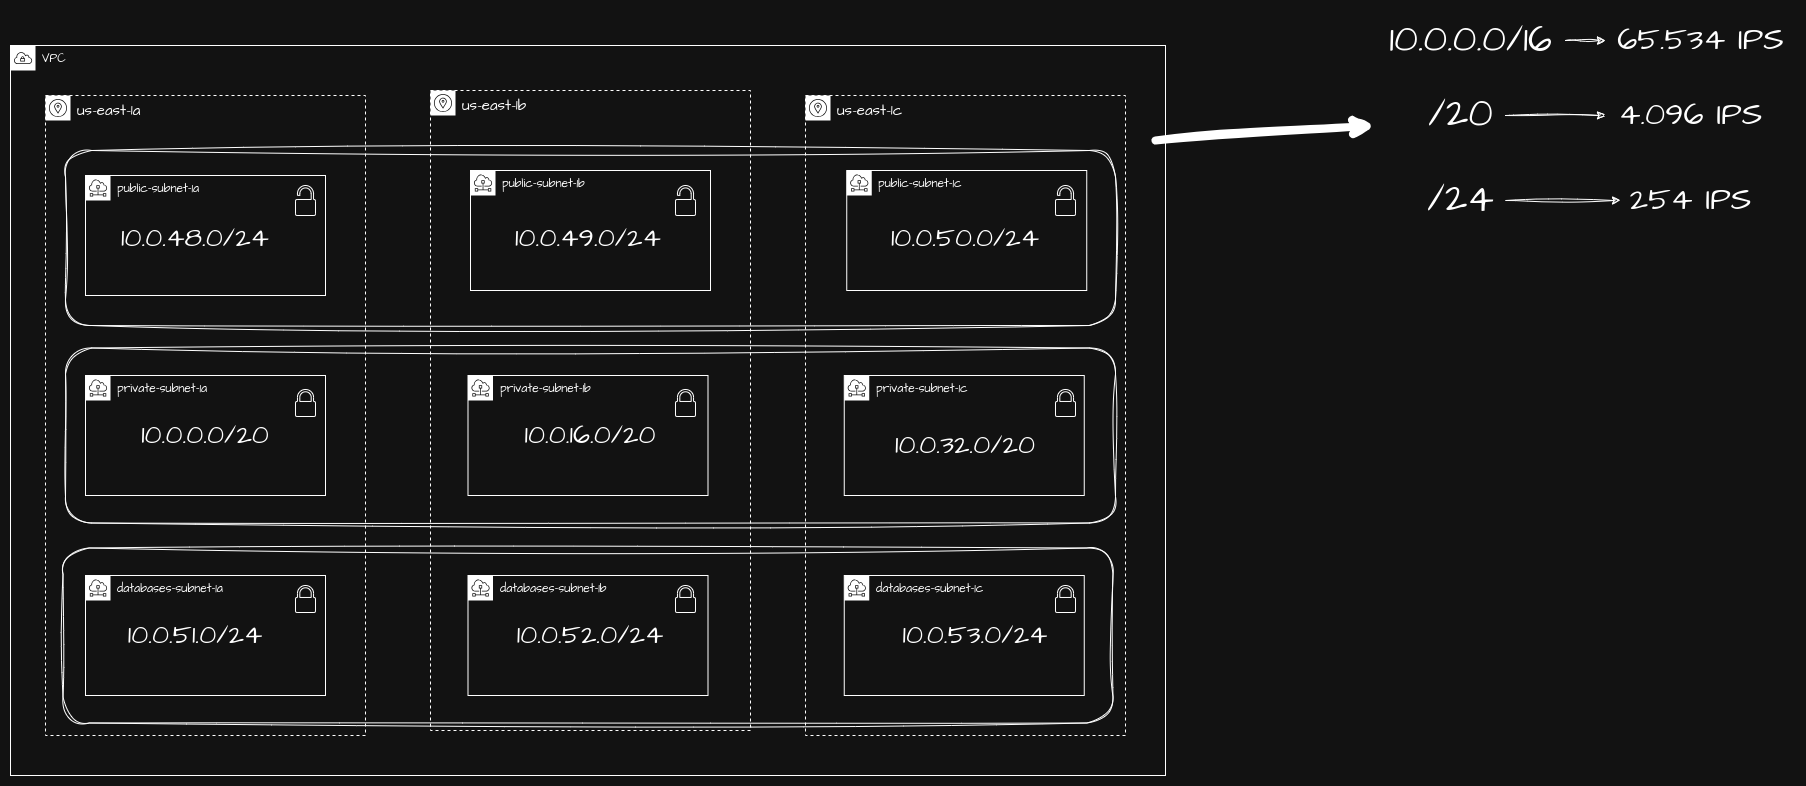

The diagram above was exported from draw.io. Its source (the exported page's mxGraphModel, read from the mxfile embedded in the PNG):
<mxGraphModel dx="1434" dy="754" grid="1" gridSize="10" guides="1" tooltips="1" connect="1" arrows="1" fold="1" page="1" pageScale="1" pageWidth="1169" pageHeight="827" math="0" shadow="0">
  <root>
    <mxCell id="zEu0GqXUYZJWG_KHYxhd-0" />
    <mxCell id="zEu0GqXUYZJWG_KHYxhd-1" parent="zEu0GqXUYZJWG_KHYxhd-0" />
    <mxCell id="zEu0GqXUYZJWG_KHYxhd-16" value="" style="rounded=1;whiteSpace=wrap;html=1;sketch=1;hachureGap=4;jiggle=2;curveFitting=1;fontFamily=Architects Daughter;fontSource=https%3A%2F%2Ffonts.googleapis.com%2Fcss%3Ffamily%3DArchitects%2BDaughter;fillColor=none;" parent="zEu0GqXUYZJWG_KHYxhd-1" vertex="1">
      <mxGeometry x="60" y="175" width="1050" height="175" as="geometry" />
    </mxCell>
    <mxCell id="zEu0GqXUYZJWG_KHYxhd-19" value="" style="rounded=1;whiteSpace=wrap;html=1;sketch=1;hachureGap=4;jiggle=2;curveFitting=1;fontFamily=Architects Daughter;fontSource=https%3A%2F%2Ffonts.googleapis.com%2Fcss%3Ffamily%3DArchitects%2BDaughter;fillColor=none;" parent="zEu0GqXUYZJWG_KHYxhd-1" vertex="1">
      <mxGeometry x="57.5" y="572.5" width="1050" height="175" as="geometry" />
    </mxCell>
    <mxCell id="zEu0GqXUYZJWG_KHYxhd-2" value="VPC" style="sketch=0;outlineConnect=0;html=1;whiteSpace=wrap;fontSize=12;fontStyle=0;shape=mxgraph.aws4.group;grIcon=mxgraph.aws4.group_vpc;verticalAlign=top;align=left;spacingLeft=30;dashed=0;hachureGap=4;jiggle=2;curveFitting=1;fontFamily=Architects Daughter;fontSource=https%3A%2F%2Ffonts.googleapis.com%2Fcss%3Ffamily%3DArchitects%2BDaughter;fillColor=none;" parent="zEu0GqXUYZJWG_KHYxhd-1" vertex="1">
      <mxGeometry x="5" y="70" width="1155" height="730" as="geometry" />
    </mxCell>
    <mxCell id="zEu0GqXUYZJWG_KHYxhd-3" value="&lt;font style=&quot;font-size: 15px;&quot;&gt;us-east-1a&lt;/font&gt;" style="sketch=0;outlineConnect=0;html=1;whiteSpace=wrap;fontSize=12;fontStyle=0;shape=mxgraph.aws4.group;grIcon=mxgraph.aws4.group_availability_zone;verticalAlign=top;align=left;spacingLeft=30;dashed=1;hachureGap=4;jiggle=2;curveFitting=1;fontFamily=Architects Daughter;fontSource=https%3A%2F%2Ffonts.googleapis.com%2Fcss%3Ffamily%3DArchitects%2BDaughter;fillColor=none;" parent="zEu0GqXUYZJWG_KHYxhd-1" vertex="1">
      <mxGeometry x="40" y="120" width="320" height="640" as="geometry" />
    </mxCell>
    <mxCell id="zEu0GqXUYZJWG_KHYxhd-4" value="&lt;font style=&quot;font-size: 15px;&quot;&gt;us-east-1b&lt;/font&gt;" style="sketch=0;outlineConnect=0;html=1;whiteSpace=wrap;fontSize=12;fontStyle=0;shape=mxgraph.aws4.group;grIcon=mxgraph.aws4.group_availability_zone;verticalAlign=top;align=left;spacingLeft=30;dashed=1;hachureGap=4;jiggle=2;curveFitting=1;fontFamily=Architects Daughter;fontSource=https%3A%2F%2Ffonts.googleapis.com%2Fcss%3Ffamily%3DArchitects%2BDaughter;fillColor=none;" parent="zEu0GqXUYZJWG_KHYxhd-1" vertex="1">
      <mxGeometry x="425" y="115" width="320" height="640" as="geometry" />
    </mxCell>
    <mxCell id="zEu0GqXUYZJWG_KHYxhd-5" value="&lt;font style=&quot;font-size: 15px;&quot;&gt;us-east-1c&lt;/font&gt;" style="sketch=0;outlineConnect=0;html=1;whiteSpace=wrap;fontSize=12;fontStyle=0;shape=mxgraph.aws4.group;grIcon=mxgraph.aws4.group_availability_zone;verticalAlign=top;align=left;spacingLeft=30;dashed=1;hachureGap=4;jiggle=2;curveFitting=1;fontFamily=Architects Daughter;fontSource=https%3A%2F%2Ffonts.googleapis.com%2Fcss%3Ffamily%3DArchitects%2BDaughter;fillColor=none;" parent="zEu0GqXUYZJWG_KHYxhd-1" vertex="1">
      <mxGeometry x="800" y="120" width="320" height="640" as="geometry" />
    </mxCell>
    <mxCell id="zEu0GqXUYZJWG_KHYxhd-6" value="public-subnet-1a" style="sketch=0;outlineConnect=0;html=1;whiteSpace=wrap;fontSize=12;fontStyle=0;shape=mxgraph.aws4.group;grIcon=mxgraph.aws4.group_subnet;verticalAlign=top;align=left;spacingLeft=30;dashed=0;hachureGap=4;jiggle=2;curveFitting=1;fontFamily=Architects Daughter;fontSource=https%3A%2F%2Ffonts.googleapis.com%2Fcss%3Ffamily%3DArchitects%2BDaughter;fillColor=none;" parent="zEu0GqXUYZJWG_KHYxhd-1" vertex="1">
      <mxGeometry x="80" y="200" width="240" height="120" as="geometry" />
    </mxCell>
    <mxCell id="zEu0GqXUYZJWG_KHYxhd-7" value="private-subnet-1a" style="sketch=0;outlineConnect=0;html=1;whiteSpace=wrap;fontSize=12;fontStyle=0;shape=mxgraph.aws4.group;grIcon=mxgraph.aws4.group_subnet;verticalAlign=top;align=left;spacingLeft=30;dashed=0;hachureGap=4;jiggle=2;curveFitting=1;fontFamily=Architects Daughter;fontSource=https%3A%2F%2Ffonts.googleapis.com%2Fcss%3Ffamily%3DArchitects%2BDaughter;fillColor=none;" parent="zEu0GqXUYZJWG_KHYxhd-1" vertex="1">
      <mxGeometry x="80" y="400" width="240" height="120" as="geometry" />
    </mxCell>
    <mxCell id="zEu0GqXUYZJWG_KHYxhd-8" value="databases-subnet-1a" style="sketch=0;outlineConnect=0;html=1;whiteSpace=wrap;fontSize=12;fontStyle=0;shape=mxgraph.aws4.group;grIcon=mxgraph.aws4.group_subnet;verticalAlign=top;align=left;spacingLeft=30;dashed=0;hachureGap=4;jiggle=2;curveFitting=1;fontFamily=Architects Daughter;fontSource=https%3A%2F%2Ffonts.googleapis.com%2Fcss%3Ffamily%3DArchitects%2BDaughter;fillColor=none;" parent="zEu0GqXUYZJWG_KHYxhd-1" vertex="1">
      <mxGeometry x="80" y="600" width="240" height="120" as="geometry" />
    </mxCell>
    <mxCell id="zEu0GqXUYZJWG_KHYxhd-9" value="public-subnet-1b" style="sketch=0;outlineConnect=0;html=1;whiteSpace=wrap;fontSize=12;fontStyle=0;shape=mxgraph.aws4.group;grIcon=mxgraph.aws4.group_subnet;verticalAlign=top;align=left;spacingLeft=30;dashed=0;hachureGap=4;jiggle=2;curveFitting=1;fontFamily=Architects Daughter;fontSource=https%3A%2F%2Ffonts.googleapis.com%2Fcss%3Ffamily%3DArchitects%2BDaughter;fillColor=none;" parent="zEu0GqXUYZJWG_KHYxhd-1" vertex="1">
      <mxGeometry x="465" y="195" width="240" height="120" as="geometry" />
    </mxCell>
    <mxCell id="zEu0GqXUYZJWG_KHYxhd-10" value="private-subnet-1b" style="sketch=0;outlineConnect=0;html=1;whiteSpace=wrap;fontSize=12;fontStyle=0;shape=mxgraph.aws4.group;grIcon=mxgraph.aws4.group_subnet;verticalAlign=top;align=left;spacingLeft=30;dashed=0;hachureGap=4;jiggle=2;curveFitting=1;fontFamily=Architects Daughter;fontSource=https%3A%2F%2Ffonts.googleapis.com%2Fcss%3Ffamily%3DArchitects%2BDaughter;fillColor=none;" parent="zEu0GqXUYZJWG_KHYxhd-1" vertex="1">
      <mxGeometry x="462.5" y="400" width="240" height="120" as="geometry" />
    </mxCell>
    <mxCell id="zEu0GqXUYZJWG_KHYxhd-11" value="&lt;div&gt;databases-subnet-1b&lt;/div&gt;" style="sketch=0;outlineConnect=0;html=1;whiteSpace=wrap;fontSize=12;fontStyle=0;shape=mxgraph.aws4.group;grIcon=mxgraph.aws4.group_subnet;verticalAlign=top;align=left;spacingLeft=30;dashed=0;hachureGap=4;jiggle=2;curveFitting=1;fontFamily=Architects Daughter;fontSource=https%3A%2F%2Ffonts.googleapis.com%2Fcss%3Ffamily%3DArchitects%2BDaughter;fillColor=none;" parent="zEu0GqXUYZJWG_KHYxhd-1" vertex="1">
      <mxGeometry x="462.5" y="600" width="240" height="120" as="geometry" />
    </mxCell>
    <mxCell id="zEu0GqXUYZJWG_KHYxhd-12" value="public-subnet-1c" style="sketch=0;outlineConnect=0;html=1;whiteSpace=wrap;fontSize=12;fontStyle=0;shape=mxgraph.aws4.group;grIcon=mxgraph.aws4.group_subnet;verticalAlign=top;align=left;spacingLeft=30;dashed=0;hachureGap=4;jiggle=2;curveFitting=1;fontFamily=Architects Daughter;fontSource=https%3A%2F%2Ffonts.googleapis.com%2Fcss%3Ffamily%3DArchitects%2BDaughter;fillColor=none;" parent="zEu0GqXUYZJWG_KHYxhd-1" vertex="1">
      <mxGeometry x="841.25" y="195" width="240" height="120" as="geometry" />
    </mxCell>
    <mxCell id="zEu0GqXUYZJWG_KHYxhd-13" value="private-subnet-1c" style="sketch=0;outlineConnect=0;html=1;whiteSpace=wrap;fontSize=12;fontStyle=0;shape=mxgraph.aws4.group;grIcon=mxgraph.aws4.group_subnet;verticalAlign=top;align=left;spacingLeft=30;dashed=0;hachureGap=4;jiggle=2;curveFitting=1;fontFamily=Architects Daughter;fontSource=https%3A%2F%2Ffonts.googleapis.com%2Fcss%3Ffamily%3DArchitects%2BDaughter;fillColor=none;" parent="zEu0GqXUYZJWG_KHYxhd-1" vertex="1">
      <mxGeometry x="838.75" y="400" width="240" height="120" as="geometry" />
    </mxCell>
    <mxCell id="zEu0GqXUYZJWG_KHYxhd-14" value="&lt;div&gt;databases-subnet-1c&lt;/div&gt;" style="sketch=0;outlineConnect=0;html=1;whiteSpace=wrap;fontSize=12;fontStyle=0;shape=mxgraph.aws4.group;grIcon=mxgraph.aws4.group_subnet;verticalAlign=top;align=left;spacingLeft=30;dashed=0;hachureGap=4;jiggle=2;curveFitting=1;fontFamily=Architects Daughter;fontSource=https%3A%2F%2Ffonts.googleapis.com%2Fcss%3Ffamily%3DArchitects%2BDaughter;fillColor=none;" parent="zEu0GqXUYZJWG_KHYxhd-1" vertex="1">
      <mxGeometry x="838.75" y="600" width="240" height="120" as="geometry" />
    </mxCell>
    <mxCell id="zEu0GqXUYZJWG_KHYxhd-18" value="" style="rounded=1;whiteSpace=wrap;html=1;sketch=1;hachureGap=4;jiggle=2;curveFitting=1;fontFamily=Architects Daughter;fontSource=https%3A%2F%2Ffonts.googleapis.com%2Fcss%3Ffamily%3DArchitects%2BDaughter;fillColor=none;" parent="zEu0GqXUYZJWG_KHYxhd-1" vertex="1">
      <mxGeometry x="60" y="372.5" width="1050" height="175" as="geometry" />
    </mxCell>
    <mxCell id="zEu0GqXUYZJWG_KHYxhd-20" value="" style="sketch=0;pointerEvents=1;shadow=0;dashed=0;html=1;labelPosition=center;verticalLabelPosition=bottom;verticalAlign=top;outlineConnect=0;align=center;shape=mxgraph.office.security.lock_protected;hachureGap=4;jiggle=2;curveFitting=1;fontFamily=Architects Daughter;fontSource=https%3A%2F%2Ffonts.googleapis.com%2Fcss%3Ffamily%3DArchitects%2BDaughter;fillColor=none;" parent="zEu0GqXUYZJWG_KHYxhd-1" vertex="1">
      <mxGeometry x="290" y="414" width="20" height="27" as="geometry" />
    </mxCell>
    <mxCell id="zEu0GqXUYZJWG_KHYxhd-21" value="" style="sketch=0;pointerEvents=1;shadow=0;dashed=0;html=1;labelPosition=center;verticalLabelPosition=bottom;verticalAlign=top;outlineConnect=0;align=center;shape=mxgraph.office.security.lock_protected;hachureGap=4;jiggle=2;curveFitting=1;fontFamily=Architects Daughter;fontSource=https%3A%2F%2Ffonts.googleapis.com%2Fcss%3Ffamily%3DArchitects%2BDaughter;fillColor=none;" parent="zEu0GqXUYZJWG_KHYxhd-1" vertex="1">
      <mxGeometry x="670" y="414" width="20" height="27" as="geometry" />
    </mxCell>
    <mxCell id="zEu0GqXUYZJWG_KHYxhd-22" value="" style="sketch=0;pointerEvents=1;shadow=0;dashed=0;html=1;labelPosition=center;verticalLabelPosition=bottom;verticalAlign=top;outlineConnect=0;align=center;shape=mxgraph.office.security.lock_protected;hachureGap=4;jiggle=2;curveFitting=1;fontFamily=Architects Daughter;fontSource=https%3A%2F%2Ffonts.googleapis.com%2Fcss%3Ffamily%3DArchitects%2BDaughter;fillColor=none;" parent="zEu0GqXUYZJWG_KHYxhd-1" vertex="1">
      <mxGeometry x="1050" y="414" width="20" height="27" as="geometry" />
    </mxCell>
    <mxCell id="zEu0GqXUYZJWG_KHYxhd-23" value="" style="sketch=0;pointerEvents=1;shadow=0;dashed=0;html=1;labelPosition=center;verticalLabelPosition=bottom;verticalAlign=top;outlineConnect=0;align=center;shape=mxgraph.office.security.lock_protected;hachureGap=4;jiggle=2;curveFitting=1;fontFamily=Architects Daughter;fontSource=https%3A%2F%2Ffonts.googleapis.com%2Fcss%3Ffamily%3DArchitects%2BDaughter;fillColor=none;" parent="zEu0GqXUYZJWG_KHYxhd-1" vertex="1">
      <mxGeometry x="290" y="610" width="20" height="27" as="geometry" />
    </mxCell>
    <mxCell id="zEu0GqXUYZJWG_KHYxhd-24" value="" style="sketch=0;pointerEvents=1;shadow=0;dashed=0;html=1;labelPosition=center;verticalLabelPosition=bottom;verticalAlign=top;outlineConnect=0;align=center;shape=mxgraph.office.security.lock_protected;hachureGap=4;jiggle=2;curveFitting=1;fontFamily=Architects Daughter;fontSource=https%3A%2F%2Ffonts.googleapis.com%2Fcss%3Ffamily%3DArchitects%2BDaughter;fillColor=none;" parent="zEu0GqXUYZJWG_KHYxhd-1" vertex="1">
      <mxGeometry x="670" y="610" width="20" height="27" as="geometry" />
    </mxCell>
    <mxCell id="zEu0GqXUYZJWG_KHYxhd-25" value="" style="sketch=0;pointerEvents=1;shadow=0;dashed=0;html=1;labelPosition=center;verticalLabelPosition=bottom;verticalAlign=top;outlineConnect=0;align=center;shape=mxgraph.office.security.lock_protected;hachureGap=4;jiggle=2;curveFitting=1;fontFamily=Architects Daughter;fontSource=https%3A%2F%2Ffonts.googleapis.com%2Fcss%3Ffamily%3DArchitects%2BDaughter;fillColor=none;" parent="zEu0GqXUYZJWG_KHYxhd-1" vertex="1">
      <mxGeometry x="1050" y="610" width="20" height="27" as="geometry" />
    </mxCell>
    <mxCell id="zEu0GqXUYZJWG_KHYxhd-26" value="" style="sketch=0;pointerEvents=1;shadow=0;dashed=0;html=1;labelPosition=center;verticalLabelPosition=bottom;verticalAlign=top;outlineConnect=0;align=center;shape=mxgraph.office.security.lock_unprotected;hachureGap=4;jiggle=2;curveFitting=1;fontFamily=Architects Daughter;fontSource=https%3A%2F%2Ffonts.googleapis.com%2Fcss%3Ffamily%3DArchitects%2BDaughter;fillColor=none;" parent="zEu0GqXUYZJWG_KHYxhd-1" vertex="1">
      <mxGeometry x="290" y="210" width="20" height="30" as="geometry" />
    </mxCell>
    <mxCell id="zEu0GqXUYZJWG_KHYxhd-27" value="" style="sketch=0;pointerEvents=1;shadow=0;dashed=0;html=1;labelPosition=center;verticalLabelPosition=bottom;verticalAlign=top;outlineConnect=0;align=center;shape=mxgraph.office.security.lock_unprotected;hachureGap=4;jiggle=2;curveFitting=1;fontFamily=Architects Daughter;fontSource=https%3A%2F%2Ffonts.googleapis.com%2Fcss%3Ffamily%3DArchitects%2BDaughter;fillColor=none;" parent="zEu0GqXUYZJWG_KHYxhd-1" vertex="1">
      <mxGeometry x="670" y="210" width="20" height="30" as="geometry" />
    </mxCell>
    <mxCell id="zEu0GqXUYZJWG_KHYxhd-28" value="" style="sketch=0;pointerEvents=1;shadow=0;dashed=0;html=1;labelPosition=center;verticalLabelPosition=bottom;verticalAlign=top;outlineConnect=0;align=center;shape=mxgraph.office.security.lock_unprotected;hachureGap=4;jiggle=2;curveFitting=1;fontFamily=Architects Daughter;fontSource=https%3A%2F%2Ffonts.googleapis.com%2Fcss%3Ffamily%3DArchitects%2BDaughter;fillColor=none;" parent="zEu0GqXUYZJWG_KHYxhd-1" vertex="1">
      <mxGeometry x="1050" y="210" width="20" height="30" as="geometry" />
    </mxCell>
    <mxCell id="mTT5zBoNHpY5D4piaGmy-0" value="" style="endArrow=classic;html=1;rounded=0;sketch=1;hachureGap=4;jiggle=2;curveFitting=1;fontFamily=Architects Daughter;fontSource=https%3A%2F%2Ffonts.googleapis.com%2Fcss%3Ffamily%3DArchitects%2BDaughter;strokeWidth=8;" parent="zEu0GqXUYZJWG_KHYxhd-1" edge="1">
      <mxGeometry width="50" height="50" relative="1" as="geometry">
        <mxPoint x="1150" y="165" as="sourcePoint" />
        <mxPoint x="1370" y="150" as="targetPoint" />
      </mxGeometry>
    </mxCell>
    <mxCell id="XXAQbBAbhnperYt2fAnH-0" value="10.0.0.0/20" style="text;html=1;align=center;verticalAlign=middle;whiteSpace=wrap;rounded=0;fontFamily=Architects Daughter;fontSource=https%3A%2F%2Ffonts.googleapis.com%2Fcss%3Ffamily%3DArchitects%2BDaughter;fontSize=27;" parent="zEu0GqXUYZJWG_KHYxhd-1" vertex="1">
      <mxGeometry x="170" y="445" width="60" height="30" as="geometry" />
    </mxCell>
    <mxCell id="XXAQbBAbhnperYt2fAnH-1" value="10.0.16.0/20" style="text;html=1;align=center;verticalAlign=middle;whiteSpace=wrap;rounded=0;fontFamily=Architects Daughter;fontSource=https%3A%2F%2Ffonts.googleapis.com%2Fcss%3Ffamily%3DArchitects%2BDaughter;fontSize=27;" parent="zEu0GqXUYZJWG_KHYxhd-1" vertex="1">
      <mxGeometry x="555" y="445" width="60" height="30" as="geometry" />
    </mxCell>
    <mxCell id="XXAQbBAbhnperYt2fAnH-2" value="10.0.32.0/20" style="text;html=1;align=center;verticalAlign=middle;whiteSpace=wrap;rounded=0;fontFamily=Architects Daughter;fontSource=https%3A%2F%2Ffonts.googleapis.com%2Fcss%3Ffamily%3DArchitects%2BDaughter;fontSize=27;" parent="zEu0GqXUYZJWG_KHYxhd-1" vertex="1">
      <mxGeometry x="930" y="455" width="60" height="30" as="geometry" />
    </mxCell>
    <mxCell id="XXAQbBAbhnperYt2fAnH-3" value="10.0.48.0/24" style="text;html=1;align=center;verticalAlign=middle;whiteSpace=wrap;rounded=0;fontFamily=Architects Daughter;fontSource=https%3A%2F%2Ffonts.googleapis.com%2Fcss%3Ffamily%3DArchitects%2BDaughter;fontSize=27;" parent="zEu0GqXUYZJWG_KHYxhd-1" vertex="1">
      <mxGeometry x="160" y="247.5" width="60" height="30" as="geometry" />
    </mxCell>
    <mxCell id="XXAQbBAbhnperYt2fAnH-4" value="10.0.49.0/24" style="text;html=1;align=center;verticalAlign=middle;whiteSpace=wrap;rounded=0;fontFamily=Architects Daughter;fontSource=https%3A%2F%2Ffonts.googleapis.com%2Fcss%3Ffamily%3DArchitects%2BDaughter;fontSize=27;" parent="zEu0GqXUYZJWG_KHYxhd-1" vertex="1">
      <mxGeometry x="552.5" y="247.5" width="60" height="30" as="geometry" />
    </mxCell>
    <mxCell id="XXAQbBAbhnperYt2fAnH-5" value="10.0.50.0/24" style="text;html=1;align=center;verticalAlign=middle;whiteSpace=wrap;rounded=0;fontFamily=Architects Daughter;fontSource=https%3A%2F%2Ffonts.googleapis.com%2Fcss%3Ffamily%3DArchitects%2BDaughter;fontSize=27;" parent="zEu0GqXUYZJWG_KHYxhd-1" vertex="1">
      <mxGeometry x="930" y="247.5" width="60" height="30" as="geometry" />
    </mxCell>
    <mxCell id="XXAQbBAbhnperYt2fAnH-6" value="10.0.51.0/24" style="text;html=1;align=center;verticalAlign=middle;whiteSpace=wrap;rounded=0;fontFamily=Architects Daughter;fontSource=https%3A%2F%2Ffonts.googleapis.com%2Fcss%3Ffamily%3DArchitects%2BDaughter;fontSize=27;" parent="zEu0GqXUYZJWG_KHYxhd-1" vertex="1">
      <mxGeometry x="160" y="645" width="60" height="30" as="geometry" />
    </mxCell>
    <mxCell id="XXAQbBAbhnperYt2fAnH-8" value="10.0.52.0/24" style="text;html=1;align=center;verticalAlign=middle;whiteSpace=wrap;rounded=0;fontFamily=Architects Daughter;fontSource=https%3A%2F%2Ffonts.googleapis.com%2Fcss%3Ffamily%3DArchitects%2BDaughter;fontSize=27;" parent="zEu0GqXUYZJWG_KHYxhd-1" vertex="1">
      <mxGeometry x="555" y="645" width="60" height="30" as="geometry" />
    </mxCell>
    <mxCell id="XXAQbBAbhnperYt2fAnH-9" value="10.0.53.0/24" style="text;html=1;align=center;verticalAlign=middle;whiteSpace=wrap;rounded=0;fontFamily=Architects Daughter;fontSource=https%3A%2F%2Ffonts.googleapis.com%2Fcss%3Ffamily%3DArchitects%2BDaughter;fontSize=27;" parent="zEu0GqXUYZJWG_KHYxhd-1" vertex="1">
      <mxGeometry x="940" y="645" width="60" height="30" as="geometry" />
    </mxCell>
    <mxCell id="XXAQbBAbhnperYt2fAnH-10" value="&lt;font style=&quot;font-size: 32px;&quot;&gt;65.534 IPS&lt;br&gt;&lt;/font&gt;" style="text;html=1;align=center;verticalAlign=middle;resizable=0;points=[];autosize=1;strokeColor=none;fillColor=none;fontFamily=Architects Daughter;fontSource=https%3A%2F%2Ffonts.googleapis.com%2Fcss%3Ffamily%3DArchitects%2BDaughter;" parent="zEu0GqXUYZJWG_KHYxhd-1" vertex="1">
      <mxGeometry x="1600" y="40" width="190" height="50" as="geometry" />
    </mxCell>
    <mxCell id="XXAQbBAbhnperYt2fAnH-12" style="edgeStyle=orthogonalEdgeStyle;rounded=0;sketch=1;hachureGap=4;jiggle=2;curveFitting=1;orthogonalLoop=1;jettySize=auto;html=1;fontFamily=Architects Daughter;fontSource=https%3A%2F%2Ffonts.googleapis.com%2Fcss%3Ffamily%3DArchitects%2BDaughter;" parent="zEu0GqXUYZJWG_KHYxhd-1" source="XXAQbBAbhnperYt2fAnH-11" target="XXAQbBAbhnperYt2fAnH-10" edge="1">
      <mxGeometry relative="1" as="geometry" />
    </mxCell>
    <mxCell id="XXAQbBAbhnperYt2fAnH-11" value="&lt;font style=&quot;font-size: 38px;&quot;&gt;10.0.0.0/16&lt;/font&gt;" style="text;html=1;align=center;verticalAlign=middle;resizable=0;points=[];autosize=1;strokeColor=none;fillColor=none;fontFamily=Architects Daughter;fontSource=https%3A%2F%2Ffonts.googleapis.com%2Fcss%3Ffamily%3DArchitects%2BDaughter;" parent="zEu0GqXUYZJWG_KHYxhd-1" vertex="1">
      <mxGeometry x="1370" y="35" width="190" height="60" as="geometry" />
    </mxCell>
    <mxCell id="XXAQbBAbhnperYt2fAnH-15" style="edgeStyle=orthogonalEdgeStyle;rounded=0;sketch=1;hachureGap=4;jiggle=2;curveFitting=1;orthogonalLoop=1;jettySize=auto;html=1;fontFamily=Architects Daughter;fontSource=https%3A%2F%2Ffonts.googleapis.com%2Fcss%3Ffamily%3DArchitects%2BDaughter;" parent="zEu0GqXUYZJWG_KHYxhd-1" source="XXAQbBAbhnperYt2fAnH-13" target="XXAQbBAbhnperYt2fAnH-14" edge="1">
      <mxGeometry relative="1" as="geometry" />
    </mxCell>
    <mxCell id="XXAQbBAbhnperYt2fAnH-13" value="&lt;font style=&quot;font-size: 39px;&quot;&gt;/20&lt;/font&gt;" style="text;html=1;align=center;verticalAlign=middle;resizable=0;points=[];autosize=1;strokeColor=none;fillColor=none;fontFamily=Architects Daughter;fontSource=https%3A%2F%2Ffonts.googleapis.com%2Fcss%3Ffamily%3DArchitects%2BDaughter;" parent="zEu0GqXUYZJWG_KHYxhd-1" vertex="1">
      <mxGeometry x="1410" y="110" width="90" height="60" as="geometry" />
    </mxCell>
    <mxCell id="XXAQbBAbhnperYt2fAnH-14" value="&lt;font style=&quot;font-size: 32px;&quot;&gt;4.096 IPS&lt;br&gt;&lt;/font&gt;" style="text;html=1;align=center;verticalAlign=middle;resizable=0;points=[];autosize=1;strokeColor=none;fillColor=none;fontFamily=Architects Daughter;fontSource=https%3A%2F%2Ffonts.googleapis.com%2Fcss%3Ffamily%3DArchitects%2BDaughter;" parent="zEu0GqXUYZJWG_KHYxhd-1" vertex="1">
      <mxGeometry x="1600" y="115" width="170" height="50" as="geometry" />
    </mxCell>
    <mxCell id="XXAQbBAbhnperYt2fAnH-16" style="edgeStyle=orthogonalEdgeStyle;rounded=0;sketch=1;hachureGap=4;jiggle=2;curveFitting=1;orthogonalLoop=1;jettySize=auto;html=1;fontFamily=Architects Daughter;fontSource=https%3A%2F%2Ffonts.googleapis.com%2Fcss%3Ffamily%3DArchitects%2BDaughter;" parent="zEu0GqXUYZJWG_KHYxhd-1" source="XXAQbBAbhnperYt2fAnH-17" target="XXAQbBAbhnperYt2fAnH-18" edge="1">
      <mxGeometry relative="1" as="geometry" />
    </mxCell>
    <mxCell id="XXAQbBAbhnperYt2fAnH-17" value="&lt;font style=&quot;font-size: 39px;&quot;&gt;/24&lt;/font&gt;" style="text;html=1;align=center;verticalAlign=middle;resizable=0;points=[];autosize=1;strokeColor=none;fillColor=none;fontFamily=Architects Daughter;fontSource=https%3A%2F%2Ffonts.googleapis.com%2Fcss%3Ffamily%3DArchitects%2BDaughter;" parent="zEu0GqXUYZJWG_KHYxhd-1" vertex="1">
      <mxGeometry x="1410" y="195" width="90" height="60" as="geometry" />
    </mxCell>
    <mxCell id="XXAQbBAbhnperYt2fAnH-18" value="&lt;font style=&quot;font-size: 32px;&quot;&gt;254 IPS&lt;br&gt;&lt;/font&gt;" style="text;html=1;align=center;verticalAlign=middle;resizable=0;points=[];autosize=1;strokeColor=none;fillColor=none;fontFamily=Architects Daughter;fontSource=https%3A%2F%2Ffonts.googleapis.com%2Fcss%3Ffamily%3DArchitects%2BDaughter;" parent="zEu0GqXUYZJWG_KHYxhd-1" vertex="1">
      <mxGeometry x="1615" y="200" width="140" height="50" as="geometry" />
    </mxCell>
  </root>
</mxGraphModel>